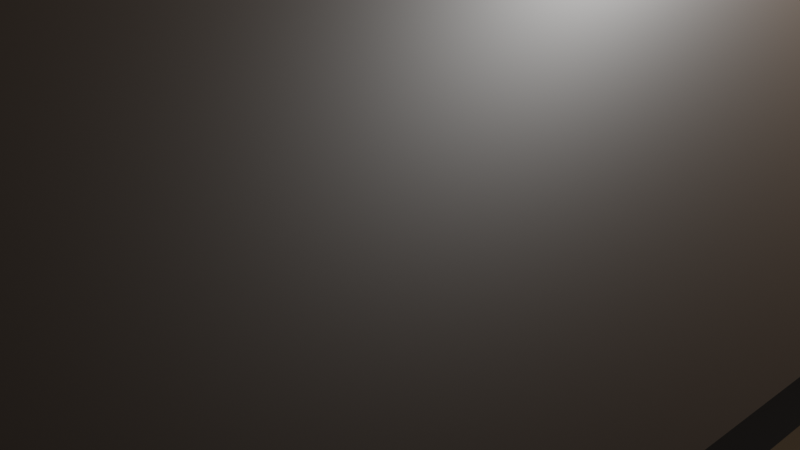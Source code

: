 # Source: village_house.blend  (saved by Blender 2.91.10; exported with 4.5.12 LTS)
import bpy
from mathutils import Matrix  # noqa: F401  (used for matrix-valued properties, if any)

bpy.ops.wm.read_factory_settings(use_empty=True)
scene = bpy.context.scene
scene.name = 'Scene'

# ---- collections
col_collection = bpy.data.collections.new('Collection'); scene.collection.children.link(col_collection)

# ---- materials (node trees are filled in below, after node groups)
mat_material_001 = bpy.data.materials.new('Material.001')
mat_material_001.use_transparent_shadow = False
mat_material_002 = bpy.data.materials.new('Material.002')
mat_material_002.use_transparent_shadow = False
mat_material_003 = bpy.data.materials.new('Material.003')
mat_material_003.use_transparent_shadow = False

# ---- material node trees
mat_material_001.use_nodes = True; mat_material_001.node_tree.nodes.clear()
_N = mat_material_001.node_tree.nodes; _L = mat_material_001.node_tree.links
n0 = _N.new('ShaderNodeBsdfPrincipled'); n0.name = 'Principled BSDF'; n0.location = (10, 300)
n0.distribution = 'GGX'
n0.subsurface_method = 'BURLEY'
n0.inputs[0].default_value = (0.5565, 0.3573, 0.184, 1.0)
n0.inputs[3].default_value = 1.45
n0.inputs[27].default_value = (0.0, 0.0, 0.0, 1.0)
n0.inputs[28].default_value = 1.0
n1 = _N.new('ShaderNodeOutputMaterial'); n1.name = 'Material Output'; n1.location = (300, 300)
_L.new(n0.outputs[0], n1.inputs[0])
n1.is_active_output = True
mat_material_002.use_nodes = True; mat_material_002.node_tree.nodes.clear()
_N = mat_material_002.node_tree.nodes; _L = mat_material_002.node_tree.links
n0 = _N.new('ShaderNodeBsdfPrincipled'); n0.name = 'Principled BSDF'; n0.location = (10, 300)
n0.distribution = 'GGX'
n0.subsurface_method = 'BURLEY'
n0.inputs[0].default_value = (0.01002, 0.01002, 0.01002, 1.0)
n0.inputs[3].default_value = 1.45
n0.inputs[27].default_value = (0.0, 0.0, 0.0, 1.0)
n0.inputs[28].default_value = 1.0
n1 = _N.new('ShaderNodeOutputMaterial'); n1.name = 'Material Output'; n1.location = (300, 300)
_L.new(n0.outputs[0], n1.inputs[0])
n1.is_active_output = True
mat_material_003.use_nodes = True; mat_material_003.node_tree.nodes.clear()
_N = mat_material_003.node_tree.nodes; _L = mat_material_003.node_tree.links
n0 = _N.new('ShaderNodeBsdfPrincipled'); n0.name = 'Principled BSDF'; n0.location = (10, 300)
n0.distribution = 'GGX'
n0.subsurface_method = 'BURLEY'
n0.inputs[0].default_value = (0.05345, 0.03408, 0.02092, 1.0)
n0.inputs[3].default_value = 1.45
n0.inputs[27].default_value = (0.0, 0.0, 0.0, 1.0)
n0.inputs[28].default_value = 1.0
n1 = _N.new('ShaderNodeOutputMaterial'); n1.name = 'Material Output'; n1.location = (300, 300)
_L.new(n0.outputs[0], n1.inputs[0])
n1.is_active_output = True

# ---- world
world_world = bpy.data.worlds.new('World'); scene.world = world_world
world_world.use_nodes = True; world_world.node_tree.nodes.clear()
_N = world_world.node_tree.nodes; _L = world_world.node_tree.links
n0 = _N.new('ShaderNodeOutputWorld'); n0.name = 'World Output'; n0.location = (300, 300)
n1 = _N.new('ShaderNodeBackground'); n1.name = 'Background'; n1.location = (10, 300)
n1.inputs[0].default_value = (0.05088, 0.05088, 0.05088, 1.0)
_L.new(n1.outputs[0], n0.inputs[0])
n0.is_active_output = True
world_world.color = (0.05088, 0.05088, 0.05088)
world_world.use_sun_shadow = False
world_world.sun_shadow_jitter_overblur = 0.0

# ---- cameras
cam_camera = bpy.data.cameras.new('Camera')
cam_camera.clip_end = 100.0
cam_camera.ortho_scale = 7.314

# ---- lights
light_light = bpy.data.lights.new('Light', 'POINT')
light_light.transmission_factor = 0.0
light_light.energy = 1000.0
light_light.shadow_soft_size = 0.1
light_light.shadow_maximum_resolution = 0.006
light_light.use_absolute_resolution = True

# ---- meshes
me_cube_001 = bpy.data.meshes.new('Cube.001')
me_cube_001.from_pydata([(-35.0, -35.0, -35.0), (-35.0, 35.0, -35.0), (0.0, 35.0, 37.33), (35.0, -35.0, -35.0), (0.0, -35.0, 37.33), (35.0, 35.0, -35.0), (0.0, -35.0, 35.0), (-35.0, -35.0, 0.0), (-35.0, 35.0, 0.0), (0.0, 35.0, 35.0), (35.0, -35.0, 0.0), (0.0, -35.0, 35.0), (0.0, 35.0, 35.0), (35.0, 35.0, 0.0), (0.0, 35.0, 37.33), (0.0, -35.0, 37.33), (-38.5, 38.5, -1.633), (0.0, 38.5, 36.87), (0.0, -38.5, 36.87), (-38.5, -38.5, -1.633), (0.0, -38.5, 34.3), (-38.5, -38.5, -4.2), (-38.5, 38.5, -4.2), (0.0, 38.5, 34.3), (38.5, -38.5, -4.2), (0.0, -38.5, 34.3), (0.0, 38.5, 34.3), (38.5, 38.5, -4.2), (38.5, 38.5, -1.633), (0.0, 38.5, 36.87), (0.0, -38.5, 36.87), (38.5, -38.5, -1.633), (-21.0, -35.0, -35.0), (-7.0, -35.0, -35.0), (7.0, -35.0, -35.0), (21.0, -35.0, -35.0), (35.0, -35.0, -28.0), (35.0, -35.0, -21.0), (35.0, -35.0, -14.0), (35.0, -35.0, -7.0), (-35.0, -35.0, -7.0), (-35.0, -35.0, -14.0), (-35.0, -35.0, -21.0), (-35.0, -35.0, -28.0), (-21.0, -35.0, 0.0), (-7.0, -35.0, 0.0), (7.0, -35.0, 0.0), (21.0, -35.0, 0.0), (7.0, -35.0, -28.0), (-7.0, -35.0, -28.0), (7.0, -35.0, -21.0), (-7.0, -35.0, -21.0), (7.0, -35.0, -14.0), (-7.0, -35.0, -14.0), (7.0, -35.0, -7.0), (-7.0, -35.0, -7.0), (7.0, -35.0, -21.78), (-7.0, -35.0, -21.78), (7.0, -35.47, -21.0), (-7.0, -35.47, -21.0), (7.0, -35.47, -21.78), (-7.0, -35.47, -21.78)], [], [(12, 9, 6, 11), (5, 13, 10, 39, 38, 37, 36, 3), (0, 43, 42, 41, 40, 7, 8, 1), (1, 5, 3, 35, 34, 33, 32, 0), (1, 8, 9, 12, 13, 5), (20, 21, 22, 23), (12, 11, 15, 14), (26, 27, 24, 25), (6, 9, 2, 4), (18, 17, 16, 19), (27, 26, 29, 28), (25, 24, 31, 30), (29, 30, 31, 28), (23, 22, 16, 17), (21, 20, 18, 19), (24, 27, 28, 31), (22, 21, 19, 16), (7, 44, 45, 46, 47, 10, 11, 6), (34, 48, 50, 51, 49, 33), (46, 45, 44, 7, 40, 41, 42, 43, 0, 32, 33, 49, 51, 53, 55, 54, 52, 50, 48, 34, 35, 3, 36, 37, 38, 39, 10, 47), (51, 50, 58, 59), (59, 58, 60, 61), (56, 57, 61, 60), (57, 51, 59, 61), (50, 56, 60, 58), (50, 52, 54, 55, 53, 51)])
me_cube_001.polygons.foreach_set('material_index', [0, 0, 0, 0, 0, 2, 0, 2, 0, 2, 2, 2, 2, 2, 2, 2, 2, 0, 0, 0, 0, 0, 0, 0, 0, 1])
_uv = me_cube_001.uv_layers.new(name='UVMap')
_uv.uv.foreach_set('vector', [0.75, 0.5, 0.75, 0.5, 0.75, 0.75, 0.75, 0.75, 0.375, 0.5, 0.5, 0.5, 0.5, 0.75, 0.475, 0.75, 0.45, 0.75, 0.425, 0.75, 0.4, 0.75, 0.375, 0.75, 0.375, 0.0, 0.4, 0.0, 0.425, 0.0, 0.45, 0.0, 0.475, 0.0, 0.5, 0.0, 0.5, 0.25, 0.375, 0.25, 0.125, 0.5, 0.375, 0.5, 0.375, 0.75, 0.325, 0.75, 0.275, 0.75, 0.225, 0.75, 0.175, 0.75, 0.125, 0.75, 0.375, 0.25, 0.5, 0.25, 0.625, 0.375, 0.625, 0.375, 0.5, 0.5, 0.375, 0.5, 0.625, 0.875, 0.5, 1.0, 0.5, 0.25, 0.625, 0.375, 0.75, 0.5, 0.75, 0.75, 0.75, 0.75, 0.75, 0.5, 0.625, 0.375, 0.5, 0.5, 0.5, 0.75, 0.625, 0.875, 0.75, 0.75, 0.75, 0.5, 0.75, 0.5, 0.75, 0.75, 0.625, 0.0, 0.625, 0.25, 0.5, 0.25, 0.5, 0.0, 0.5, 0.5, 0.625, 0.375, 0.625, 0.375, 0.5, 0.5, 0.625, 0.875, 0.5, 0.75, 0.5, 0.75, 0.625, 0.875, 0.75, 0.5, 0.75, 0.75, 0.5, 0.75, 0.5, 0.5, 0.625, 0.375, 0.5, 0.25, 0.5, 0.25, 0.625, 0.375, 0.5, 1.0, 0.625, 0.875, 0.625, 0.875, 0.5, 1.0, 0.5, 0.75, 0.5, 0.5, 0.5, 0.5, 0.5, 0.75, 0.5, 0.25, 0.5, 0.0, 0.5, 0.0, 0.5, 0.25, 0.5, 1.0, 0.5, 0.95, 0.5, 0.9, 0.5, 0.85, 0.5, 0.8, 0.5, 0.75, 0.625, 0.875, 0.625, 0.875, 0.375, 0.85, 0.4, 0.85, 0.425, 0.85, 0.425, 0.9, 0.4, 0.9, 0.375, 0.9, 0.5, 0.85, 0.5, 0.9, 0.5, 0.95, 0.5, 1.0, 0.475, 1.0, 0.45, 1.0, 0.425, 1.0, 0.4, 1.0, 0.375, 1.0, 0.375, 0.95, 0.375, 0.9, 0.4, 0.9, 0.425, 0.9, 0.45, 0.9, 0.475, 0.9, 0.475, 0.85, 0.45, 0.85, 0.425, 0.85, 0.4, 0.85, 0.375, 0.85, 0.375, 0.8, 0.375, 0.75, 0.4, 0.75, 0.425, 0.75, 0.45, 0.75, 0.475, 0.75, 0.5, 0.75, 0.5, 0.8, 0.425, 0.9, 0.425, 0.85, 0.425, 0.85, 0.425, 0.9, 0.425, 0.9, 0.425, 0.85, 0.425, 0.85, 0.425, 0.9, 0.0, 0.0, 0.0, 0.0, 0.0, 0.0, 0.0, 0.0, 0.0, 0.0, 0.0, 0.0, 0.0, 0.0, 0.0, 0.0, 0.0, 0.0, 0.0, 0.0, 0.0, 0.0, 0.0, 0.0, 0.425, 0.85, 0.45, 0.85, 0.475, 0.85, 0.475, 0.9, 0.45, 0.9, 0.425, 0.9])
me_cube_001.materials.append(mat_material_001)
me_cube_001.materials.append(mat_material_002)
me_cube_001.materials.append(mat_material_003)
me_cube_001.use_remesh_fix_poles = True
me_cube_001.use_remesh_preserve_attributes = False
me_cube_001.use_mirror_vertex_groups = False
me_cube_001.update()
me_cube_002 = bpy.data.meshes.new('Cube.002')
me_cube_002.from_pydata([(-7.0, -35.0, -35.0), (-6.827, -35.0, -3.774), (-7.0, 35.0, -35.0), (-6.827, 35.0, -3.774), (35.0, -35.0, -35.0), (35.0, -35.0, 29.75), (35.0, 35.0, -35.0), (35.0, 35.0, 29.75), (35.0, 35.0, 33.25), (35.0, -35.0, 33.25), (-8.918, -38.5, -5.625), (-8.918, 38.5, -5.625), (37.09, -38.5, 31.25), (37.09, 38.5, 31.25), (-8.918, -38.5, -1.775), (-8.918, 38.5, -1.775), (37.09, 38.5, 35.1), (37.09, -38.5, 35.1), (35.0, -35.0, -3.47), (9.904, -35.0, -3.653), (18.27, -35.0, -3.592), (18.23, -35.0, -22.44), (9.842, -35.0, -22.46), (18.26, -35.0, -9.874), (9.883, -35.0, -9.922), (18.23, -35.0, -24.19), (9.842, -35.0, -24.21), (18.23, -36.4, -22.44), (9.842, -36.4, -22.46), (18.23, -36.4, -24.19), (9.842, -36.4, -24.21)], [], [(0, 1, 3, 2), (2, 3, 7, 6), (6, 7, 5, 18, 4), (2, 6, 4, 0), (5, 7, 8, 9), (10, 12, 17, 14), (16, 15, 14, 17), (13, 11, 15, 16), (11, 10, 14, 15), (1, 19, 20, 18, 5), (21, 23, 24, 22), (18, 20, 23, 21, 22, 24, 19, 1, 0, 4), (23, 20, 19, 24), (22, 26, 30, 28), (27, 28, 30, 29), (26, 25, 29, 30), (21, 22, 28, 27), (25, 21, 27, 29)])
me_cube_002.polygons.foreach_set('material_index', [0, 0, 0, 0, 0, 2, 2, 2, 2, 0, 1, 0, 0, 0, 0, 0, 0, 0])
_uv = me_cube_002.uv_layers.new(name='UVMap')
_uv.uv.foreach_set('vector', [0.375, 0.0, 0.625, 0.0, 0.625, 0.25, 0.375, 0.25, 0.375, 0.25, 0.625, 0.25, 0.625, 0.5, 0.375, 0.5, 0.375, 0.5, 0.625, 0.5, 0.625, 0.75, 0.4967, 0.75, 0.375, 0.75, 0.125, 0.5, 0.375, 0.5, 0.375, 0.75, 0.125, 0.75, 0.625, 0.75, 0.625, 0.5, 0.625, 0.5, 0.625, 0.75, 0.625, 1.0, 0.625, 0.75, 0.625, 0.75, 0.625, 1.0, 0.625, 0.5, 0.875, 0.5, 0.875, 0.75, 0.625, 0.75, 0.625, 0.5, 0.625, 0.25, 0.625, 0.25, 0.625, 0.5, 0.625, 0.25, 0.625, 0.0, 0.625, 0.0, 0.625, 0.25, 0.625, 1.0, 0.5737, 0.9, 0.548, 0.85, 0.4967, 0.75, 0.625, 0.75, 0.4442, 0.85, 0.5134, 0.85, 0.534, 0.9, 0.4545, 0.9, 0.4967, 0.75, 0.548, 0.85, 0.5134, 0.85, 0.4442, 0.85, 0.4545, 0.9, 0.534, 0.9, 0.5737, 0.9, 0.625, 1.0, 0.375, 1.0, 0.375, 0.75, 0.5134, 0.85, 0.548, 0.85, 0.5737, 0.9, 0.534, 0.9, 0.0, 0.0, 0.0, 0.0, 0.0, 0.0, 0.0, 0.0, 0.4442, 0.85, 0.4545, 0.9, 0.4545, 0.9, 0.4442, 0.85, 0.0, 0.0, 0.0, 0.0, 0.0, 0.0, 0.0, 0.0, 0.4442, 0.85, 0.4545, 0.9, 0.4545, 0.9, 0.4442, 0.85, 0.0, 0.0, 0.0, 0.0, 0.0, 0.0, 0.0, 0.0])
me_cube_002.materials.append(mat_material_001)
me_cube_002.materials.append(mat_material_002)
me_cube_002.materials.append(mat_material_003)
me_cube_002.use_remesh_fix_poles = True
me_cube_002.use_remesh_preserve_attributes = False
me_cube_002.use_mirror_vertex_groups = False
me_cube_002.update()

# ---- objects
ob_light = bpy.data.objects.new('Light', light_light)
ob_camera = bpy.data.objects.new('Camera', cam_camera)
ob_cube = bpy.data.objects.new('Cube', me_cube_001)
ob_cube_001 = bpy.data.objects.new('Cube.001', me_cube_002)

# ---- transforms, parenting, visibility, modifiers, constraints
ob_light.location = (4.076, 1.005, 5.904)
ob_light.rotation_euler = (0.6503, 0.05522, 1.866)
ob_light.lock_rotations_4d = False
ob_light.empty_display_type = 'ARROWS'
ob_light.color = (0.0, 0.0, 0.0, 0.0)
ob_light.lineart.crease_threshold = 0.0
ob_camera.location = (7.359, -6.926, 4.958)
ob_camera.rotation_euler = (1.109, 0.0, 0.8149)
ob_camera.lock_rotations_4d = False
ob_camera.empty_display_type = 'ARROWS'
ob_camera.color = (0.0, 0.0, 0.0, 0.0)
ob_camera.display_type = 'WIRE'
ob_camera.lineart.crease_threshold = 0.0
ob_cube.location = (0.0, 0.0, 2.24)
ob_cube.scale = (0.1429, 0.2143, 0.1286)
ob_cube.lineart.crease_threshold = 0.0
ob_cube_001.location = (-7.5, 4.7, -0.25)
ob_cube_001.scale = (0.07143, 0.07143, 0.05714)
ob_cube_001.lineart.crease_threshold = 0.0

# ---- collection membership
col_collection.objects.link(ob_light)
col_collection.objects.link(ob_camera)
col_collection.objects.link(ob_cube)
col_collection.objects.link(ob_cube_001)

# ---- scene / render settings (as saved in the file)
scene.camera = ob_camera
scene.frame_start = 1; scene.frame_end = 250; scene.frame_set(1)
scene.render.engine = 'BLENDER_EEVEE_NEXT'
scene.cycles.use_denoising = False
scene.cycles.samples = 128
scene.cycles.sampling_pattern = 'TABULATED_SOBOL'
scene.cycles.use_adaptive_sampling = False
scene.cycles.use_light_tree = False
scene.view_settings.view_transform = 'Filmic'
bpy.context.view_layer.update()
